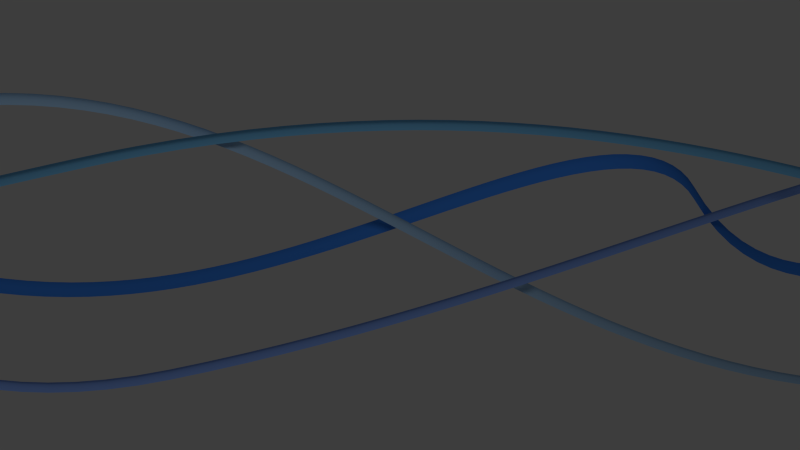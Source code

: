# Source: title.blend  (saved by Blender 2.69.0; exported with 4.5.12 LTS)
import bpy
from mathutils import Matrix  # noqa: F401  (used for matrix-valued properties, if any)

bpy.ops.wm.read_factory_settings(use_empty=True)
scene = bpy.context.scene
scene.name = 'Background Lines'

# ---- collections
col_collection_1 = bpy.data.collections.new('Collection 1'); scene.collection.children.link(col_collection_1)
col_collection_2 = bpy.data.collections.new('Collection 2'); scene.collection.children.link(col_collection_2)
col_collection_2.hide_render = True
col_collection_2.hide_viewport = True

# ---- materials (node trees are filled in below, after node groups)
mat_material_line3 = bpy.data.materials.new('Material.line3')
mat_material_line3.alpha_threshold = 0.0
mat_material_line3.use_transparent_shadow = False
mat_material_line3.diffuse_color = (0.1887, 0.502, 0.8, 1.0)
mat_material_line3.roughness = 0.5
mat_material_line3.line_color = (0.0, 0.0, 0.0, 1.0)
mat_material_line1 = bpy.data.materials.new('Material.line1')
mat_material_line1.alpha_threshold = 0.0
mat_material_line1.use_transparent_shadow = False
mat_material_line1.diffuse_color = (0.3737, 0.5748, 0.8, 1.0)
mat_material_line1.roughness = 0.5
mat_material_line1.line_color = (0.0, 0.0, 0.0, 1.0)
mat_material_line2 = bpy.data.materials.new('Material.line2')
mat_material_line2.alpha_threshold = 0.0
mat_material_line2.use_transparent_shadow = False
mat_material_line2.diffuse_color = (0.05098, 0.2314, 0.8, 1.0)
mat_material_line2.roughness = 0.5
mat_material_line2.line_color = (0.0, 0.0, 0.0, 1.0)
mat_material_line4 = bpy.data.materials.new('Material.line4')
mat_material_line4.alpha_threshold = 0.0
mat_material_line4.use_transparent_shadow = False
mat_material_line4.diffuse_color = (0.2235, 0.3686, 0.8, 1.0)
mat_material_line4.roughness = 0.5
mat_material_line4.line_color = (0.0, 0.0, 0.0, 1.0)

# ---- material node trees

# ---- world
world_world = bpy.data.worlds.new('World'); scene.world = world_world
world_world.color = (0.04706, 0.04706, 0.04706)
world_world.use_sun_shadow = False
world_world.sun_shadow_jitter_overblur = 0.0
world_world.cycles.sampling_method = 'MANUAL'
world_world.cycles.sample_map_resolution = 256

# ---- cameras
cam_camera = bpy.data.cameras.new('Camera')
cam_camera.clip_end = 100.0
cam_camera.lens = 35.0
cam_camera.sensor_width = 32.0
cam_camera.sensor_height = 18.0
cam_camera.ortho_scale = 7.314
cam_camera.dof.focus_distance = 0.0
cam_camera.dof.aperture_fstop = 128.0

# ---- lights
light_spot = bpy.data.lights.new('Spot', 'POINT')
light_spot.transmission_factor = 0.0
light_spot.cutoff_distance = 30.0
light_spot.energy = 182.0
light_spot.shadow_buffer_clip_start = 1.001
light_spot.shadow_soft_size = 1.0
light_spot.shadow_maximum_resolution = 0.006
light_spot.use_absolute_resolution = True
light_spot.cycles.use_multiple_importance_sampling = False

# ---- curves / text
cu_curve_003 = bpy.data.curves.new('Curve.003', 'CURVE')
cu_curve_003.dimensions = '3D'
_sp = cu_curve_003.splines.new('BEZIER'); _sp.bezier_points.add(3)
_sp.bezier_points.foreach_set('co', [-5.018, -1.643, 3.42, -2.825, -0.579, 1.776, -0.9947, 0.1941, 0.252, 0.6916, 1.585, -1.794])
_sp.bezier_points.foreach_set('handle_left', [-5.795, -1.653, 4.575, -3.2, -0.8698, 1.995, -1.37, -0.09678, 0.4711, 0.4366, 0.7521, -0.7066])
_sp.bezier_points.foreach_set('handle_right', [-4.302, -1.634, 2.354, -1.903, 0.135, 1.238, -0.07295, 0.9081, -0.2858, 0.9241, 2.344, -2.785])
for _p, _l, _r in zip(_sp.bezier_points, ['ALIGNED', 'ALIGNED', 'ALIGNED', 'ALIGNED'], ['ALIGNED', 'ALIGNED', 'ALIGNED', 'ALIGNED']): _p.handle_left_type = _l; _p.handle_right_type = _r
_sp.order_u = 0
_sp.order_v = 0
_sp.resolution_u = 50
_sp.resolution_v = 4
cu_curve_003.materials.append(mat_material_line3)
cu_curve_003.use_path = True
cu_curve_003.use_path_clamp = True
cu_curve_003.use_deform_bounds = True
cu_curve_003.bevel_resolution = 0
cu_curve_003.extrude = 0.007
cu_curve_003.bevel_depth = 0.008
cu_curve_003.resolution_u = 50
cu_curve_003.render_resolution_u = 50
cu_curve_003.eval_time = 48.0
cu_curve_003.fill_mode = 'HALF'
cu_curve_003.twist_smooth = 0.126
cu_curve_002 = bpy.data.curves.new('Curve.002', 'CURVE')
cu_curve_002.dimensions = '3D'
_sp = cu_curve_002.splines.new('BEZIER'); _sp.bezier_points.add(2)
_sp.bezier_points.foreach_set('co', [-2.746, -0.9679, 1.147, -0.9947, 0.1941, 0.252, 0.7792, 1.473, -2.066])
_sp.bezier_points.foreach_set('handle_left', [-3.124, -1.164, 1.476, -1.366, -0.07089, 0.5373, -0.2153, 0.06297, -1.233])
_sp.bezier_points.foreach_set('handle_right', [-1.583, -0.3625, 0.1317, -0.3831, 0.6304, -0.2178, 1.695, 2.772, -2.833])
for _p, _l, _r in zip(_sp.bezier_points, ['ALIGNED', 'ALIGNED', 'ALIGNED'], ['ALIGNED', 'ALIGNED', 'ALIGNED']): _p.handle_left_type = _l; _p.handle_right_type = _r
_sp.order_u = 0
_sp.order_v = 0
_sp.resolution_u = 50
_sp.resolution_v = 4
cu_curve_002.materials.append(mat_material_line1)
cu_curve_002.use_path = True
cu_curve_002.use_path_clamp = True
cu_curve_002.use_deform_bounds = True
cu_curve_002.bevel_resolution = 0
cu_curve_002.offset = -0.005
cu_curve_002.extrude = 0.006
cu_curve_002.bevel_depth = 0.007
cu_curve_002.resolution_u = 50
cu_curve_002.eval_time = 48.0
cu_curve_002.fill_mode = 'HALF'
cu_curve_001 = bpy.data.curves.new('Curve.001', 'CURVE')
cu_curve_001.dimensions = '3D'
_sp = cu_curve_001.splines.new('BEZIER'); _sp.bezier_points.add(3)
_sp.bezier_points.foreach_set('co', [-5.771, -3.044, 3.436, -2.629, -0.648, 1.343, -0.9947, 0.1941, 0.252, 0.7792, 1.473, -2.066])
_sp.bezier_points.foreach_set('handle_left', [-5.907, -2.883, 3.931, -3.032, -0.5058, 2.017, -1.131, 0.3558, 0.7469, 0.2906, 1.481, -0.04526])
_sp.bezier_points.foreach_set('handle_right', [-5.465, -3.407, 2.327, -2.019, -0.8629, 0.3244, -0.6895, -0.1685, -0.8574, 1.194, 1.467, -3.781])
for _p, _l, _r in zip(_sp.bezier_points, ['ALIGNED', 'ALIGNED', 'ALIGNED', 'ALIGNED'], ['ALIGNED', 'ALIGNED', 'ALIGNED', 'ALIGNED']): _p.handle_left_type = _l; _p.handle_right_type = _r
_sp.order_u = 0
_sp.order_v = 0
_sp.resolution_u = 50
_sp.resolution_v = 4
cu_curve_001.materials.append(mat_material_line2)
cu_curve_001.use_path = True
cu_curve_001.use_path_clamp = True
cu_curve_001.use_deform_bounds = True
cu_curve_001.bevel_resolution = 0
cu_curve_001.extrude = 0.014
cu_curve_001.bevel_depth = 0.007
cu_curve_001.resolution_u = 50
cu_curve_001.render_resolution_u = 50
cu_curve_001.eval_time = 48.0
cu_curve_001.fill_mode = 'HALF'
cu_curve_001.twist_smooth = 0.126
cu_curve = bpy.data.curves.new('Curve', 'CURVE')
cu_curve.dimensions = '3D'
_sp = cu_curve.splines.new('BEZIER'); _sp.bezier_points.add(3)
_sp.bezier_points.foreach_set('co', [-4.548, -1.658, 2.743, -2.306, -0.1073, 1.681, -0.9947, 0.1941, 0.252, 0.9049, 1.793, -1.814])
_sp.bezier_points.foreach_set('handle_left', [-4.924, -2.022, 2.866, -2.682, -0.4713, 1.804, -1.794, -0.3338, 0.7466, 0.8342, 1.709, -0.4254])
_sp.bezier_points.foreach_set('handle_right', [-3.649, -0.789, 2.449, -1.407, 0.7614, 1.388, -0.04269, 0.8228, -0.3371, 0.9897, 1.893, -3.48])
for _p, _l, _r in zip(_sp.bezier_points, ['ALIGNED', 'ALIGNED', 'ALIGNED', 'ALIGNED'], ['ALIGNED', 'ALIGNED', 'ALIGNED', 'ALIGNED']): _p.handle_left_type = _l; _p.handle_right_type = _r
_sp.order_u = 0
_sp.order_v = 0
_sp.resolution_u = 50
_sp.resolution_v = 4
cu_curve.materials.append(mat_material_line4)
cu_curve.use_path = True
cu_curve.use_path_clamp = True
cu_curve.use_deform_bounds = True
cu_curve.bevel_resolution = 0
cu_curve.extrude = 0.006
cu_curve.bevel_depth = 0.006
cu_curve.resolution_u = 50
cu_curve.render_resolution_u = 50
cu_curve.eval_time = 48.0
cu_curve.fill_mode = 'HALF'
cu_curve.twist_smooth = 0.126

# ---- objects
ob_curve_003 = bpy.data.objects.new('Curve.003', cu_curve_003)
ob_curve_002 = bpy.data.objects.new('Curve.002', cu_curve_002)
ob_curve_001 = bpy.data.objects.new('Curve.001', cu_curve_001)
ob_curve = bpy.data.objects.new('Curve', cu_curve)
ob_lamp = bpy.data.objects.new('Lamp', light_spot)
ob_camera = bpy.data.objects.new('Camera', cam_camera)

# ---- transforms, parenting, visibility, modifiers, constraints
ob_curve_003.location = (12.64, 4.22, 2.035)
ob_curve_003.rotation_euler = (0.3782, -0.4215, 0.2226)
ob_curve_003.scale = (4.111, 4.111, 4.111)
ob_curve_003.empty_display_type = 'ARROWS'
ob_curve_003.lineart.crease_threshold = 0.0
ob_curve_002.location = (4.198, -3.686, 3.604)
ob_curve_002.rotation_euler = (0.3782, -0.4215, 0.2226)
ob_curve_002.scale = (4.111, 4.111, 4.111)
ob_curve_002.empty_display_type = 'ARROWS'
ob_curve_002.lineart.crease_threshold = 0.0
ob_curve_001.location = (7.955, 1.224, 0.6049)
ob_curve_001.rotation_euler = (0.9607, 0.04768, 0.1177)
ob_curve_001.scale = (4.111, 4.111, 4.111)
ob_curve_001.empty_display_type = 'ARROWS'
ob_curve_001.lineart.crease_threshold = 0.0
ob_curve.location = (5.987, -2.73, 1.601)
ob_curve.rotation_euler = (0.3782, -0.4215, 0.3597)
ob_curve.scale = (4.111, 4.111, 4.111)
ob_curve.empty_display_type = 'ARROWS'
ob_curve.lineart.crease_threshold = 0.0
ob_lamp.location = (6.039, -6.919, 7.799)
ob_lamp.rotation_euler = (0.6503, 0.05522, 1.866)
ob_lamp.lock_rotations_4d = False
ob_lamp.empty_display_type = 'ARROWS'
ob_lamp.color = (0.0, 0.0, 0.0, 0.0)
ob_lamp.lineart.crease_threshold = 0.0
ob_camera.location = (7.481, -6.508, 5.344)
ob_camera.rotation_euler = (1.109, 0.01082, 0.8149)
ob_camera.lock_rotations_4d = False
ob_camera.empty_display_type = 'ARROWS'
ob_camera.color = (0.0, 0.0, 0.0, 0.0)
ob_camera.display_type = 'WIRE'
ob_camera.lineart.crease_threshold = 0.0

# ---- collection membership
col_collection_1.objects.link(ob_curve_003)
col_collection_1.objects.link(ob_curve_002)
col_collection_1.objects.link(ob_curve_001)
col_collection_1.objects.link(ob_curve)
col_collection_1.objects.link(ob_lamp)
col_collection_1.objects.link(ob_camera)
col_collection_2.objects.link(ob_lamp)

# ---- scene / render settings (as saved in the file)
scene.camera = ob_camera
scene.frame_start = 1; scene.frame_end = 250; scene.frame_set(133)
scene.render.engine = 'BLENDER_EEVEE_NEXT'
scene.render.image_settings.file_format = 'FFMPEG'
scene.render.image_settings.compression = 90
scene.render.dither_intensity = 0.0
scene.render.bake_margin = 2
scene.render.bake_bias = 0.0
scene.cycles.use_denoising = False
scene.cycles.samples = 10
scene.cycles.sampling_pattern = 'TABULATED_SOBOL'
scene.cycles.light_sampling_threshold = 0.0
scene.cycles.use_adaptive_sampling = False
scene.cycles.use_light_tree = False
scene.cycles.blur_glossy = 0.0
scene.cycles.volume_bounces = 1
scene.cycles.pixel_filter_type = 'GAUSSIAN'
scene.cycles.sample_clamp_indirect = 0.0
scene.view_settings.view_transform = 'Standard'
bpy.context.view_layer.update()
